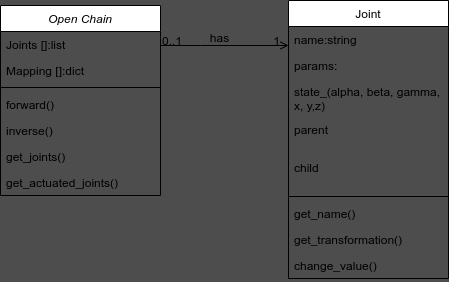

The diagram above was exported from draw.io. Its source (the exported page's mxGraphModel, read from the mxfile embedded in the PNG):
<mxGraphModel dx="1251" dy="426" grid="1" gridSize="10" guides="1" tooltips="1" connect="1" arrows="1" fold="1" page="1" pageScale="1" pageWidth="827" pageHeight="1169" background="#4D4D4D" math="0" shadow="0">
  <root>
    <mxCell id="WIyWlLk6GJQsqaUBKTNV-0" />
    <mxCell id="WIyWlLk6GJQsqaUBKTNV-1" parent="WIyWlLk6GJQsqaUBKTNV-0" />
    <mxCell id="zkfFHV4jXpPFQw0GAbJ--0" value="Open Chain&#10;" style="swimlane;fontStyle=2;align=center;verticalAlign=top;childLayout=stackLayout;horizontal=1;startSize=26;horizontalStack=0;resizeParent=1;resizeLast=0;collapsible=1;marginBottom=0;rounded=0;shadow=0;strokeWidth=1;" parent="WIyWlLk6GJQsqaUBKTNV-1" vertex="1">
      <mxGeometry x="220" y="120" width="160" height="190" as="geometry">
        <mxRectangle x="230" y="140" width="160" height="26" as="alternateBounds" />
      </mxGeometry>
    </mxCell>
    <mxCell id="zkfFHV4jXpPFQw0GAbJ--1" value="Joints []:list&#10;" style="text;align=left;verticalAlign=top;spacingLeft=4;spacingRight=4;overflow=hidden;rotatable=0;points=[[0,0.5],[1,0.5]];portConstraint=eastwest;" parent="zkfFHV4jXpPFQw0GAbJ--0" vertex="1">
      <mxGeometry y="26" width="160" height="26" as="geometry" />
    </mxCell>
    <mxCell id="zkfFHV4jXpPFQw0GAbJ--2" value="Mapping []:dict&#10;" style="text;align=left;verticalAlign=top;spacingLeft=4;spacingRight=4;overflow=hidden;rotatable=0;points=[[0,0.5],[1,0.5]];portConstraint=eastwest;rounded=0;shadow=0;html=0;" parent="zkfFHV4jXpPFQw0GAbJ--0" vertex="1">
      <mxGeometry y="52" width="160" height="26" as="geometry" />
    </mxCell>
    <mxCell id="zkfFHV4jXpPFQw0GAbJ--4" value="" style="line;html=1;strokeWidth=1;align=left;verticalAlign=middle;spacingTop=-1;spacingLeft=3;spacingRight=3;rotatable=0;labelPosition=right;points=[];portConstraint=eastwest;" parent="zkfFHV4jXpPFQw0GAbJ--0" vertex="1">
      <mxGeometry y="78" width="160" height="8" as="geometry" />
    </mxCell>
    <mxCell id="zkfFHV4jXpPFQw0GAbJ--5" value="forward()&#10;&#10;" style="text;align=left;verticalAlign=top;spacingLeft=4;spacingRight=4;overflow=hidden;rotatable=0;points=[[0,0.5],[1,0.5]];portConstraint=eastwest;" parent="zkfFHV4jXpPFQw0GAbJ--0" vertex="1">
      <mxGeometry y="86" width="160" height="26" as="geometry" />
    </mxCell>
    <mxCell id="1Mubp9VxluldV6Ck6pvW-0" value="inverse()&#10;&#10;" style="text;align=left;verticalAlign=top;spacingLeft=4;spacingRight=4;overflow=hidden;rotatable=0;points=[[0,0.5],[1,0.5]];portConstraint=eastwest;" parent="zkfFHV4jXpPFQw0GAbJ--0" vertex="1">
      <mxGeometry y="112" width="160" height="26" as="geometry" />
    </mxCell>
    <mxCell id="1Mubp9VxluldV6Ck6pvW-1" value="get_joints()&#10;" style="text;align=left;verticalAlign=top;spacingLeft=4;spacingRight=4;overflow=hidden;rotatable=0;points=[[0,0.5],[1,0.5]];portConstraint=eastwest;" parent="zkfFHV4jXpPFQw0GAbJ--0" vertex="1">
      <mxGeometry y="138" width="160" height="26" as="geometry" />
    </mxCell>
    <mxCell id="1Mubp9VxluldV6Ck6pvW-2" value="get_actuated_joints()&#10;" style="text;align=left;verticalAlign=top;spacingLeft=4;spacingRight=4;overflow=hidden;rotatable=0;points=[[0,0.5],[1,0.5]];portConstraint=eastwest;" parent="zkfFHV4jXpPFQw0GAbJ--0" vertex="1">
      <mxGeometry y="164" width="160" height="26" as="geometry" />
    </mxCell>
    <mxCell id="zkfFHV4jXpPFQw0GAbJ--17" value="Joint&#10;" style="swimlane;fontStyle=0;align=center;verticalAlign=top;childLayout=stackLayout;horizontal=1;startSize=26;horizontalStack=0;resizeParent=1;resizeLast=0;collapsible=1;marginBottom=0;rounded=0;shadow=0;strokeWidth=1;" parent="WIyWlLk6GJQsqaUBKTNV-1" vertex="1">
      <mxGeometry x="508" y="115" width="160" height="278" as="geometry">
        <mxRectangle x="550" y="140" width="160" height="26" as="alternateBounds" />
      </mxGeometry>
    </mxCell>
    <mxCell id="zkfFHV4jXpPFQw0GAbJ--18" value="name:string&#10;" style="text;align=left;verticalAlign=top;spacingLeft=4;spacingRight=4;overflow=hidden;rotatable=0;points=[[0,0.5],[1,0.5]];portConstraint=eastwest;" parent="zkfFHV4jXpPFQw0GAbJ--17" vertex="1">
      <mxGeometry y="26" width="160" height="26" as="geometry" />
    </mxCell>
    <mxCell id="1Mubp9VxluldV6Ck6pvW-7" value="params:" style="text;align=left;verticalAlign=top;spacingLeft=4;spacingRight=4;overflow=hidden;rotatable=0;points=[[0,0.5],[1,0.5]];portConstraint=eastwest;" parent="zkfFHV4jXpPFQw0GAbJ--17" vertex="1">
      <mxGeometry y="52" width="160" height="26" as="geometry" />
    </mxCell>
    <mxCell id="zkfFHV4jXpPFQw0GAbJ--19" value="state_(alpha, beta, gamma,&#10;x, y,z)&#10;" style="text;align=left;verticalAlign=top;spacingLeft=4;spacingRight=4;overflow=hidden;rotatable=0;points=[[0,0.5],[1,0.5]];portConstraint=eastwest;rounded=0;shadow=0;html=0;" parent="zkfFHV4jXpPFQw0GAbJ--17" vertex="1">
      <mxGeometry y="78" width="160" height="38" as="geometry" />
    </mxCell>
    <mxCell id="0" value="parent" style="text;align=left;verticalAlign=top;spacingLeft=4;spacingRight=4;overflow=hidden;rotatable=0;points=[[0,0.5],[1,0.5]];portConstraint=eastwest;rounded=0;shadow=0;html=0;" parent="zkfFHV4jXpPFQw0GAbJ--17" vertex="1">
      <mxGeometry y="116" width="160" height="38" as="geometry" />
    </mxCell>
    <mxCell id="1" value="child" style="text;align=left;verticalAlign=top;spacingLeft=4;spacingRight=4;overflow=hidden;rotatable=0;points=[[0,0.5],[1,0.5]];portConstraint=eastwest;rounded=0;shadow=0;html=0;" parent="zkfFHV4jXpPFQw0GAbJ--17" vertex="1">
      <mxGeometry y="154" width="160" height="38" as="geometry" />
    </mxCell>
    <mxCell id="1Mubp9VxluldV6Ck6pvW-6" value="" style="line;html=1;strokeWidth=1;align=left;verticalAlign=middle;spacingTop=-1;spacingLeft=3;spacingRight=3;rotatable=0;labelPosition=right;points=[];portConstraint=eastwest;" parent="zkfFHV4jXpPFQw0GAbJ--17" vertex="1">
      <mxGeometry y="192" width="160" height="8" as="geometry" />
    </mxCell>
    <mxCell id="zkfFHV4jXpPFQw0GAbJ--25" value="get_name()&#10;" style="text;align=left;verticalAlign=top;spacingLeft=4;spacingRight=4;overflow=hidden;rotatable=0;points=[[0,0.5],[1,0.5]];portConstraint=eastwest;" parent="zkfFHV4jXpPFQw0GAbJ--17" vertex="1">
      <mxGeometry y="200" width="160" height="26" as="geometry" />
    </mxCell>
    <mxCell id="1Mubp9VxluldV6Ck6pvW-5" value="get_transformation()" style="text;align=left;verticalAlign=top;spacingLeft=4;spacingRight=4;overflow=hidden;rotatable=0;points=[[0,0.5],[1,0.5]];portConstraint=eastwest;" parent="zkfFHV4jXpPFQw0GAbJ--17" vertex="1">
      <mxGeometry y="226" width="160" height="26" as="geometry" />
    </mxCell>
    <mxCell id="1Mubp9VxluldV6Ck6pvW-3" value="change_value()" style="text;align=left;verticalAlign=top;spacingLeft=4;spacingRight=4;overflow=hidden;rotatable=0;points=[[0,0.5],[1,0.5]];portConstraint=eastwest;" parent="zkfFHV4jXpPFQw0GAbJ--17" vertex="1">
      <mxGeometry y="252" width="160" height="26" as="geometry" />
    </mxCell>
    <mxCell id="zkfFHV4jXpPFQw0GAbJ--26" value="" style="endArrow=open;shadow=0;strokeWidth=1;rounded=0;endFill=1;edgeStyle=elbowEdgeStyle;elbow=vertical;" parent="WIyWlLk6GJQsqaUBKTNV-1" source="zkfFHV4jXpPFQw0GAbJ--0" target="zkfFHV4jXpPFQw0GAbJ--17" edge="1">
      <mxGeometry x="0.5" y="41" relative="1" as="geometry">
        <mxPoint x="380" y="192" as="sourcePoint" />
        <mxPoint x="540" y="192" as="targetPoint" />
        <mxPoint x="-40" y="32" as="offset" />
        <Array as="points">
          <mxPoint x="420" y="160" />
        </Array>
      </mxGeometry>
    </mxCell>
    <mxCell id="zkfFHV4jXpPFQw0GAbJ--27" value="0..1" style="resizable=0;align=left;verticalAlign=bottom;labelBackgroundColor=none;fontSize=12;" parent="zkfFHV4jXpPFQw0GAbJ--26" connectable="0" vertex="1">
      <mxGeometry x="-1" relative="1" as="geometry">
        <mxPoint y="4" as="offset" />
      </mxGeometry>
    </mxCell>
    <mxCell id="zkfFHV4jXpPFQw0GAbJ--28" value="1" style="resizable=0;align=right;verticalAlign=bottom;labelBackgroundColor=none;fontSize=12;" parent="zkfFHV4jXpPFQw0GAbJ--26" connectable="0" vertex="1">
      <mxGeometry x="1" relative="1" as="geometry">
        <mxPoint x="-7" y="4" as="offset" />
      </mxGeometry>
    </mxCell>
    <mxCell id="zkfFHV4jXpPFQw0GAbJ--29" value="&lt;div&gt;has&lt;/div&gt;" style="text;html=1;resizable=0;points=[];;align=center;verticalAlign=middle;labelBackgroundColor=none;rounded=0;shadow=0;strokeWidth=1;fontSize=12;" parent="zkfFHV4jXpPFQw0GAbJ--26" vertex="1" connectable="0">
      <mxGeometry x="0.5" y="49" relative="1" as="geometry">
        <mxPoint x="-38" y="40" as="offset" />
      </mxGeometry>
    </mxCell>
  </root>
</mxGraphModel>